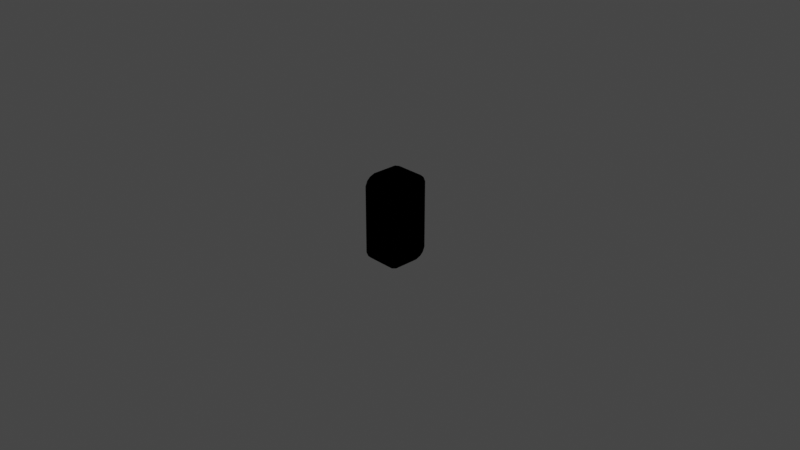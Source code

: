 # Source: NF_HTCH_IVA_Cabin.blend  (saved by Blender 3.1.7; exported with 4.5.12 LTS)
import bpy
from mathutils import Matrix  # noqa: F401  (used for matrix-valued properties, if any)

bpy.ops.wm.read_factory_settings(use_empty=True)
scene = bpy.context.scene
scene.name = 'Scene'

# ---- collections
col_collection = bpy.data.collections.new('Collection'); scene.collection.children.link(col_collection)

# ---- materials (node trees are filled in below, after node groups)
mat_material = bpy.data.materials.new('Material')
mat_material.use_transparent_shadow = False
mat_material.line_color = (0.0, 0.0, 0.0, 1.0)

# ---- node groups
ng_color4 = bpy.data.node_groups.new('Color4', 'ShaderNodeTree')
_s = ng_color4.interface.new_socket(name='Color', in_out='OUTPUT', socket_type='NodeSocketColor')
_s = ng_color4.interface.new_socket(name='Alpha', in_out='OUTPUT', socket_type='NodeSocketFloat')
_s = ng_color4.interface.new_socket(name='Color', in_out='INPUT', socket_type='NodeSocketColor')
_s = ng_color4.interface.new_socket(name='Alpha', in_out='INPUT', socket_type='NodeSocketFloat')
_s.min_value = 1.0
_N = ng_color4.nodes; _L = ng_color4.links
n0 = _N.new('NodeGroupInput'); n0.name = 'Group Input'; n0.location = (-403, 18)
n1 = _N.new('NodeGroupOutput'); n1.name = 'Group Output'; n1.location = (154, 24)
_L.new(n0.outputs[1], n1.inputs[1])
_L.new(n0.outputs[0], n1.inputs[0])
n1.is_active_output = True
ng_maincolor = bpy.data.node_groups.new('MainColor', 'ShaderNodeTree')
_s = ng_maincolor.interface.new_socket(name='Color', in_out='OUTPUT', socket_type='NodeSocketColor')
_s = ng_maincolor.interface.new_socket(name='Alpha', in_out='OUTPUT', socket_type='NodeSocketFloat')
_s = ng_maincolor.interface.new_socket(name='VColor', in_out='INPUT', socket_type='NodeSocketColor')
_s = ng_maincolor.interface.new_socket(name='VAlpha', in_out='INPUT', socket_type='NodeSocketFloat')
_s.min_value = 1e+04
_s = ng_maincolor.interface.new_socket(name='CColor', in_out='INPUT', socket_type='NodeSocketColor')
_s = ng_maincolor.interface.new_socket(name='CAlpha', in_out='INPUT', socket_type='NodeSocketFloat')
_s.min_value = 1.0
_s = ng_maincolor.interface.new_socket(name='TColor', in_out='INPUT', socket_type='NodeSocketColor')
_s = ng_maincolor.interface.new_socket(name='TAlpha', in_out='INPUT', socket_type='NodeSocketFloat')
_s.min_value = 1.0
_N = ng_maincolor.nodes; _L = ng_maincolor.links
n0 = _N.new('NodeGroupInput'); n0.name = 'Group Input'; n0.location = (-284, 35)
n1 = _N.new('NodeGroupOutput'); n1.name = 'Group Output'; n1.location = (332, -19)
n2 = _N.new('ShaderNodeMix'); n2.name = 'VC*CC*TC'; n2.location = (127, -33)
n2.label = 'VC*CC*TC'
n2.hide = True
n2.data_type = 'RGBA'
n2.blend_type = 'MULTIPLY'
n2.inputs[0].default_value = 1.0
n3 = _N.new('ShaderNodeMix'); n3.name = 'VC*CC'; n3.location = (-44, 33)
n3.label = 'VC*CC'
n3.hide = True
n3.data_type = 'RGBA'
n3.blend_type = 'MULTIPLY'
n3.inputs[0].default_value = 1.0
n4 = _N.new('ShaderNodeMath'); n4.name = 'VA*CA'; n4.location = (-59, -19)
n4.label = 'VA*CA'
n4.hide = True
n4.operation = 'MULTIPLY'
n4.inputs[2].default_value = 0.0
n5 = _N.new('ShaderNodeMath'); n5.name = 'VA*CA*TA'; n5.location = (130, -79)
n5.label = 'VA*CA*TA'
n5.hide = True
n5.operation = 'MULTIPLY'
n5.inputs[2].default_value = 0.0
_L.new(n0.outputs[2], n3.inputs[7])
_L.new(n0.outputs[4], n2.inputs[7])
_L.new(n2.outputs[2], n1.inputs[0])
_L.new(n3.outputs[2], n2.inputs[6])
_L.new(n0.outputs[0], n3.inputs[6])
_L.new(n0.outputs[1], n4.inputs[0])
_L.new(n0.outputs[3], n4.inputs[1])
_L.new(n4.outputs[0], n5.inputs[0])
_L.new(n0.outputs[5], n5.inputs[1])
_L.new(n5.outputs[0], n1.inputs[1])
n1.is_active_output = True
ng_standardshader = bpy.data.node_groups.new('StandardShader', 'ShaderNodeTree')
_s = ng_standardshader.interface.new_socket(name='BSDF', in_out='OUTPUT', socket_type='NodeSocketShader')
_s = ng_standardshader.interface.new_socket(name='BaseColor', in_out='INPUT', socket_type='NodeSocketColor')
_s = ng_standardshader.interface.new_socket(name='Shininess', in_out='INPUT', socket_type='NodeSocketFloat')
_s.min_value = 1e+04
_s = ng_standardshader.interface.new_socket(name='Gloss', in_out='INPUT', socket_type='NodeSocketFloat')
_s.min_value = 1e+04
_s = ng_standardshader.interface.new_socket(name='Emission', in_out='INPUT', socket_type='NodeSocketColor')
_s = ng_standardshader.interface.new_socket(name='Emission Strength', in_out='INPUT', socket_type='NodeSocketFloat')
_s.min_value = 1e+06
_s = ng_standardshader.interface.new_socket(name='Alpha', in_out='INPUT', socket_type='NodeSocketFloat')
_s.min_value = 1.0
_s = ng_standardshader.interface.new_socket(name='NormalColor', in_out='INPUT', socket_type='NodeSocketColor')
_N = ng_standardshader.nodes; _L = ng_standardshader.links
n0 = _N.new('NodeGroupOutput'); n0.name = 'Group Output'; n0.location = (555, 248)
n1 = _N.new('NodeGroupInput'); n1.name = 'Group Input'; n1.location = (-444, 74)
n2 = _N.new('ShaderNodeNormalMap'); n2.name = 'Normal Map'; n2.location = (-96, -256)
n2.hide = True
n3 = _N.new('ShaderNodeMath'); n3.name = 'Roughness'; n3.location = (-4, -2)
n3.label = 'Roughness'
n3.hide = True
n3.operation = 'SQRT'
n3.inputs[2].default_value = 0.0
n4 = _N.new('ShaderNodeMath'); n4.name = 'SpecularConv'; n4.location = (-120, 39)
n4.label = 'SpecularConv'
n4.hide = True
n4.operation = 'SQRT'
n4.inputs[2].default_value = 0.0
n5 = _N.new('ShaderNodeMath'); n5.name = 'Gloss2Rough'; n5.location = (-176, -1)
n5.label = 'Gloss2Rough'
n5.hide = True
n5.operation = 'SUBTRACT'
n5.inputs[0].default_value = 1.0
n5.inputs[2].default_value = 0.0
n6 = _N.new('ShaderNodeBsdfPrincipled'); n6.name = 'Principled BSDF'; n6.location = (226, 256)
n6.distribution = 'GGX'
n6.subsurface_method = 'BURLEY'
n6.inputs[3].default_value = 1.45
_L.new(n6.outputs[0], n0.inputs[0])
_L.new(n4.outputs[0], n6.inputs[13])
_L.new(n1.outputs[3], n6.inputs[27])
_L.new(n3.outputs[0], n6.inputs[2])
_L.new(n1.outputs[0], n6.inputs[0])
_L.new(n1.outputs[1], n4.inputs[0])
_L.new(n1.outputs[6], n2.inputs[1])
_L.new(n5.outputs[0], n3.inputs[0])
_L.new(n1.outputs[2], n5.inputs[1])
_L.new(n2.outputs[0], n6.inputs[5])
_L.new(n1.outputs[5], n6.inputs[4])
_L.new(n1.outputs[4], n6.inputs[28])
n0.is_active_output = True

# ---- material node trees
mat_material.use_nodes = True; mat_material.node_tree.nodes.clear()
_N = mat_material.node_tree.nodes; _L = mat_material.node_tree.links
n0 = _N.new('ShaderNodeTexImage'); n0.name = '_MainTex'; n0.location = (-131, -187)
n0.label = '_MainTex'
n0.hide = True
n1 = _N.new('ShaderNodeUVMap'); n1.name = 'UV Map'; n1.location = (-345, -213)
n2 = _N.new('ShaderNodeGroup'); n2.name = '_Color'; n2.location = (-34, -148)
n2.label = '_Color'
n2.hide = True
n2.node_tree = ng_color4
n2.inputs[0].default_value = (1.0, 1.0, 1.0, 1.0)
n2.inputs[1].default_value = 1.0
n3 = _N.new('ShaderNodeVertexColor'); n3.name = 'Vertex Color'; n3.location = (-31, -96)
n3.hide = True
n4 = _N.new('ShaderNodeOutputMaterial'); n4.name = 'Material Output'; n4.location = (765, 26)
n5 = _N.new('ShaderNodeGroup'); n5.name = 'Group'; n5.location = (157, 9)
n5.node_tree = ng_maincolor
n6 = _N.new('ShaderNodeGroup'); n6.name = 'StandardShader'; n6.location = (542, -4)
n6.node_tree = ng_standardshader
n6.inputs[1].default_value = 0.0
n6.inputs[2].default_value = 0.0
n6.inputs[3].default_value = (0.0, 0.0, 0.0, 1.0)
n6.inputs[4].default_value = 1.0
n6.inputs[6].default_value = (0.5, 0.5, 1.0, 1.0)
n7 = _N.new('ShaderNodeValue'); n7.name = '_Opacity'; n7.location = (327, -167)
n7.label = '_Opacity'
n7.hide = True
n7.outputs[0].default_value = 1.0
_L.new(n1.outputs[0], n0.inputs[0])
_L.new(n6.outputs[0], n4.inputs[0])
_L.new(n2.outputs[0], n5.inputs[2])
_L.new(n2.outputs[1], n5.inputs[3])
_L.new(n0.outputs[0], n5.inputs[4])
_L.new(n0.outputs[1], n5.inputs[5])
_L.new(n5.outputs[0], n6.inputs[0])
_L.new(n3.outputs[1], n5.inputs[1])
_L.new(n3.outputs[0], n5.inputs[0])
_L.new(n7.outputs[0], n6.inputs[5])
n4.is_active_output = True

# ---- world
world_world = bpy.data.worlds.new('World'); scene.world = world_world
world_world.use_nodes = True; world_world.node_tree.nodes.clear()
_N = world_world.node_tree.nodes; _L = world_world.node_tree.links
n0 = _N.new('ShaderNodeOutputWorld'); n0.name = 'World Output'; n0.location = (300, 300)
n1 = _N.new('ShaderNodeBackground'); n1.name = 'Background'; n1.location = (10, 300)
n1.inputs[0].default_value = (0.05088, 0.05088, 0.05088, 1.0)
_L.new(n1.outputs[0], n0.inputs[0])
n0.is_active_output = True
world_world.color = (0.05088, 0.05088, 0.05088)
world_world.use_sun_shadow = False
world_world.sun_shadow_jitter_overblur = 0.0

# ---- cameras
cam_camera = bpy.data.cameras.new('Camera')
cam_camera.clip_end = 100.0
cam_camera.ortho_scale = 7.314

# ---- lights
light_light = bpy.data.lights.new('Light', 'POINT')
light_light.transmission_factor = 0.0
light_light.energy = 1000.0
light_light.shadow_soft_size = 0.1
light_light.shadow_maximum_resolution = 0.006
light_light.use_absolute_resolution = True

# ---- meshes
me_cabindoorring__1__002 = bpy.data.meshes.new('CabinDoorRing (1).002')
me_cabindoorring__1__002.from_pydata([(0.104, -0.3734, 0.2597), (0.104, -0.4263, 0.2354), (0.104, 0.4771, -0.1423), (0.104, 0.4548, -0.2018), (0.104, 0.4232, -0.2369), (0.104, -0.3734, -0.2612), (0.104, -0.4263, -0.2369), (0.104, -0.458, 0.2003), (0.104, -0.458, -0.2018), (0.104, -0.4802, -0.1423), (0.104, -0.4802, 0.1408), (0.104, 0.4548, 0.2003), (0.104, 0.4771, 0.1408), (0.104, 0.3703, -0.2612), (0.104, 0.4232, 0.2354), (0.104, 0.3703, 0.2597), (-0.2139, -0.3734, 0.2597), (-0.2139, -0.4263, 0.2354), (-0.2139, 0.4771, -0.1423), (-0.2139, 0.4548, -0.2018), (-0.2139, 0.4232, -0.2369), (-0.2139, -0.3734, -0.2612), (-0.2139, -0.4263, -0.2369), (-0.2139, -0.458, 0.2003), (-0.2139, -0.458, -0.2018), (-0.2139, -0.4802, -0.1423), (-0.2139, -0.4802, 0.1408), (-0.2139, 0.4548, 0.2003), (-0.2139, 0.4771, 0.1408), (-0.2139, 0.3703, -0.2612), (-0.2139, 0.4232, 0.2354), (-0.2139, 0.3703, 0.2597)], [], [(0, 15, 31, 16), (2, 18, 28, 12), (3, 19, 18, 2), (13, 29, 20, 4), (4, 20, 19, 3), (15, 14, 30, 31), (6, 22, 21, 5), (8, 24, 22, 6), (7, 1, 17, 23), (7, 23, 26, 10), (9, 25, 24, 8), (11, 27, 30, 14), (10, 26, 25, 9), (5, 21, 29, 13), (12, 28, 27, 11), (1, 0, 16, 17), (1, 7, 10, 9, 8, 6, 5, 13, 4, 3, 2, 12, 11, 14, 15, 0), (17, 16, 31, 30, 27, 28, 18, 19, 20, 29, 21, 22, 24, 25, 26, 23)])
_uv = me_cabindoorring__1__002.uv_layers.new(name='UVMap')
_uv.uv.foreach_set('vector', [0.0, 0.0, 0.0, 0.0, 0.0, 0.0, 0.0, 0.0, 0.0, 0.0, 0.0, 0.0, 0.0, 0.0, 0.0, 0.0, 0.0, 0.0, 0.0, 0.0, 0.0, 0.0, 0.0, 0.0, 0.0, 0.0, 0.0, 0.0, 0.0, 0.0, 0.0, 0.0, 0.0, 0.0, 0.0, 0.0, 0.0, 0.0, 0.0, 0.0, 0.0, 0.0, 0.0, 0.0, 0.0, 0.0, 0.0, 0.0, 0.0, 0.0, 0.0, 0.0, 0.0, 0.0, 0.0, 0.0, 0.0, 0.0, 0.0, 0.0, 0.0, 0.0, 0.0, 0.0, 0.0, 0.0, 0.0, 0.0, 0.0, 0.0, 0.0, 0.0, 0.0, 0.0, 0.0, 0.0, 0.0, 0.0, 0.0, 0.0, 0.0, 0.0, 0.0, 0.0, 0.0, 0.0, 0.0, 0.0, 0.0, 0.0, 0.0, 0.0, 0.0, 0.0, 0.0, 0.0, 0.0, 0.0, 0.0, 0.0, 0.0, 0.0, 0.0, 0.0, 0.0, 0.0, 0.0, 0.0, 0.0, 0.0, 0.0, 0.0, 0.0, 0.0, 0.0, 0.0, 0.0, 0.0, 0.0, 0.0, 0.0, 0.0, 0.0, 0.0, 0.0, 0.0, 0.0, 0.0, 0.0, 0.0, 0.0, 0.0, 0.0, 0.0, 0.0, 0.0, 0.0, 0.0, 0.0, 0.0, 0.0, 0.0, 0.0, 0.0, 0.0, 0.0, 0.0, 0.0, 0.0, 0.0, 0.0, 0.0, 0.0, 0.0, 0.0, 0.0, 0.0, 0.0, 0.0, 0.0, 0.0, 0.0, 0.0, 0.0, 0.0, 0.0, 0.0, 0.0, 0.0, 0.0, 0.0, 0.0, 0.0, 0.0, 0.0, 0.0, 0.0, 0.0, 0.0, 0.0, 0.0, 0.0, 0.0, 0.0, 0.0, 0.0, 0.0, 0.0, 0.0, 0.0, 0.0, 0.0])
me_cabindoorring__1__002.materials.append(mat_material)
me_cabindoorring__1__002.use_remesh_fix_poles = True
me_cabindoorring__1__002.use_remesh_preserve_attributes = False
me_cabindoorring__1__002.update()
me_cabindoorring__1__002.normals_split_custom_set([tuple(v) for v in zip(*[iter([0.0, 8.015e-08, 1.0, 0.0, 8.015e-08, 1.0, 0.0, 8.015e-08, 1.0, 0.0, 8.015e-08, 1.0, 0.0, 1.0, 0.0, 0.0, 1.0, 0.0, 0.0, 1.0, 0.0, 0.0, 1.0, 0.0, 0.0, 0.9368, -0.3499, 0.0, 0.9368, -0.3499, 0.0, 0.9368, -0.3499, 0.0, 0.9368, -0.3499, 0.0, 0.4175, -0.9087, 0.0, 0.4175, -0.9087, 0.0, 0.4175, -0.9087, 0.0, 0.4175, -0.9087, 0.0, 0.7428, -0.6695, 0.0, 0.7428, -0.6695, 0.0, 0.7428, -0.6695, 0.0, 0.7428, -0.6695, 0.0, 0.4175, 0.9087, 0.0, 0.4175, 0.9087, 0.0, 0.4175, 0.9087, 0.0, 0.4175, 0.9087, 0.0, -0.4175, -0.9087, 0.0, -0.4175, -0.9087, 0.0, -0.4175, -0.9087, 0.0, -0.4175, -0.9087, 0.0, -0.7428, -0.6695, 0.0, -0.7428, -0.6695, 0.0, -0.7428, -0.6695, 0.0, -0.7428, -0.6695, 0.0, -0.7428, 0.6695, 0.0, -0.7428, 0.6695, 0.0, -0.7428, 0.6695, 0.0, -0.7428, 0.6695, 0.0, -0.9368, 0.3499, 0.0, -0.9368, 0.3499, 0.0, -0.9368, 0.3499, 0.0, -0.9368, 0.3499, 0.0, -0.9368, -0.3499, 0.0, -0.9368, -0.3499, 0.0, -0.9368, -0.3499, 0.0, -0.9368, -0.3499, 0.0, 0.7428, 0.6695, 0.0, 0.7428, 0.6695, 0.0, 0.7428, 0.6695, 0.0, 0.7428, 0.6695, 0.0, -1.0, -1.656e-07, 0.0, -1.0, -1.656e-07, 0.0, -1.0, -1.656e-07, 0.0, -1.0, -1.656e-07, 0.0, -2.805e-07, -1.0, 0.0, -2.805e-07, -1.0, 0.0, -2.805e-07, -1.0, 0.0, -2.805e-07, -1.0, 0.0, 0.9368, 0.3499, 0.0, 0.9368, 0.3499, 0.0, 0.9368, 0.3499, 0.0, 0.9368, 0.3499, 0.0, -0.4175, 0.9087, 0.0, -0.4175, 0.9087, 0.0, -0.4175, 0.9087, 0.0, -0.4175, 0.9087, 1.0, 1.142e-09, 0.0, 1.0, 1.142e-09, 0.0, 1.0, 1.142e-09, 0.0, 1.0, 1.142e-09, 0.0, 1.0, 1.142e-09, 0.0, 1.0, 1.142e-09, 0.0, 1.0, 1.142e-09, 0.0, 1.0, 1.142e-09, 0.0, 1.0, 1.142e-09, 0.0, 1.0, 1.142e-09, 0.0, 1.0, 1.142e-09, 0.0, 1.0, 1.142e-09, 0.0, 1.0, 1.142e-09, 0.0, 1.0, 1.142e-09, 0.0, 1.0, 1.142e-09, 0.0, 1.0, 1.142e-09, 0.0, -1.0, -1.929e-09, 0.0, -1.0, -1.929e-09, 0.0, -1.0, -1.929e-09, 0.0, -1.0, -1.929e-09, 0.0, -1.0, -1.929e-09, 0.0, -1.0, -1.929e-09, 0.0, -1.0, -1.929e-09, 0.0, -1.0, -1.929e-09, 0.0, -1.0, -1.929e-09, 0.0, -1.0, -1.929e-09, 0.0, -1.0, -1.929e-09, 0.0, -1.0, -1.929e-09, 0.0, -1.0, -1.929e-09, 0.0, -1.0, -1.929e-09, 0.0, -1.0, -1.929e-09, 0.0, -1.0, -1.929e-09, 0.0])] * 3)])

# ---- objects
ob_light = bpy.data.objects.new('Light', light_light)
ob_camera = bpy.data.objects.new('Camera', cam_camera)
ob_cutout = bpy.data.objects.new('cutout', me_cabindoorring__1__002)
ob_freeiva_nf_htch_iva_cabin = bpy.data.objects.new('FreeIva_NF_HTCH_IVA_Cabin', None)

# ---- transforms, parenting, visibility, modifiers, constraints
ob_light.location = (4.076, 1.005, 5.904)
ob_light.rotation_euler = (0.6503, 0.05522, 1.866)
ob_light.lock_rotations_4d = False
ob_light.empty_display_type = 'ARROWS'
ob_light.color = (0.0, 0.0, 0.0, 0.0)
ob_light.lineart.crease_threshold = 0.0
ob_camera.location = (7.359, -6.926, 4.958)
ob_camera.rotation_euler = (1.109, 0.0, 0.8149)
ob_camera.lock_rotations_4d = False
ob_camera.empty_display_type = 'ARROWS'
ob_camera.color = (0.0, 0.0, 0.0, 0.0)
ob_camera.display_type = 'WIRE'
ob_camera.lineart.crease_threshold = 0.0
ob_cutout.parent = ob_freeiva_nf_htch_iva_cabin
ob_cutout.location = (0.0, 0.0, 0.0)
ob_cutout.rotation_mode = 'QUATERNION'
ob_cutout.rotation_quaternion = (0.7071, 0.7071, 0.0, 0.0)
ob_cutout.scale = (1.0, 1.0, 1.0)
ob_freeiva_nf_htch_iva_cabin.location = (0.0, 0.0, 0.0)

# ---- collection membership
col_collection.objects.link(ob_light)
col_collection.objects.link(ob_camera)
col_collection.objects.link(ob_cutout)
col_collection.objects.link(ob_freeiva_nf_htch_iva_cabin)

# ---- scene / render settings (as saved in the file)
scene.camera = ob_camera
scene.frame_start = 1; scene.frame_end = 250; scene.frame_set(1)
scene.render.engine = 'BLENDER_EEVEE_NEXT'
scene.cycles.sampling_pattern = 'TABULATED_SOBOL'
scene.cycles.use_light_tree = False
scene.view_settings.view_transform = 'Filmic'
bpy.context.view_layer.update()
